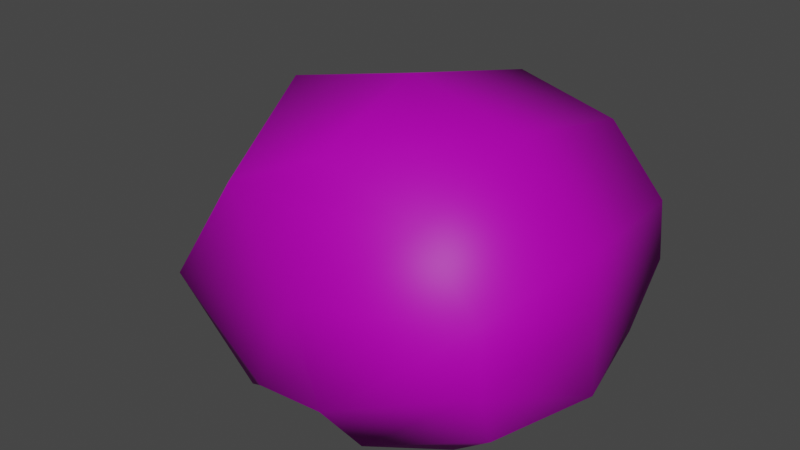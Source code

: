 # Source: brain.blend  (saved by Blender 3.0.42; exported with 4.5.12 LTS)
import bpy
from mathutils import Matrix  # noqa: F401  (used for matrix-valued properties, if any)

bpy.ops.wm.read_factory_settings(use_empty=True)
scene = bpy.context.scene
scene.name = 'Scene'

# ---- images (referenced by path relative to the original .blend; pixels are not part of the script)
import os
ASSET_DIR = os.environ.get("B2B_ASSET_DIR", "")  # directory of the original .blend (textures are referenced by path, not embedded)
HERE = os.path.dirname(os.path.abspath(__file__))  # packed textures are extracted next to this script under _unpacked/

def load_image(name, relpath, width, height, colorspace="sRGB"):
    """Load a texture the original file referenced (path relative to the .blend, or extracted next to this script)."""
    p = next((c for c in (os.path.join(HERE, relpath), os.path.join(ASSET_DIR, relpath)) if relpath and os.path.exists(c)), "")
    if p:
        img = bpy.data.images.load(p, check_existing=True)
        img.name = name
    else:  # same state as the original file: an image datablock whose file is absent (Cycles renders it pink)
        img = bpy.data.images.new(name, width, height)
        img.source = "FILE"
        img.filepath = "//" + (relpath or name)
    img.colorspace_settings.name = colorspace
    return img
img_items_grey_png = load_image('items_grey.png', 'items_grey.png', 1024, 1024, 'sRGB')

# ---- materials (node trees are filled in below, after node groups)
mat_items = bpy.data.materials.new('items')

# ---- material node trees
mat_items.use_nodes = True; mat_items.node_tree.nodes.clear()
_N = mat_items.node_tree.nodes; _L = mat_items.node_tree.links
n0 = _N.new('ShaderNodeOutputMaterial'); n0.name = 'Material Output'; n0.location = (300, 300)
n1 = _N.new('ShaderNodeBsdfPrincipled'); n1.name = 'Principled BSDF'; n1.location = (-278, 224)
n1.distribution = 'GGX'
n1.subsurface_method = 'RANDOM_WALK_SKIN'
n1.inputs[3].default_value = 1.45
n1.inputs[27].default_value = (0.0, 0.0, 0.0, 1.0)
n1.inputs[28].default_value = 1.0
n2 = _N.new('ShaderNodeMixShader'); n2.name = 'Mix Shader'; n2.location = (65, 279)
n3 = _N.new('ShaderNodeInvert'); n3.name = 'Invert'; n3.location = (-632, -110)
n4 = _N.new('ShaderNodeBsdfTransparent'); n4.name = 'Transparent BSDF'; n4.location = (-452, -185)
n5 = _N.new('ShaderNodeTexImage'); n5.name = 'Image Texture'; n5.location = (-990, 129)
n5.image = img_items_grey_png
n5.interpolation = 'Closest'
_L.new(n1.outputs[0], n2.inputs[1])
_L.new(n2.outputs[0], n0.inputs[0])
_L.new(n5.outputs[0], n1.inputs[0])
_L.new(n5.outputs[1], n3.inputs[1])
_L.new(n3.outputs[0], n4.inputs[0])
_L.new(n4.outputs[0], n2.inputs[2])
n0.is_active_output = True

# ---- world
world_world = bpy.data.worlds.new('World'); scene.world = world_world
world_world.use_nodes = True; world_world.node_tree.nodes.clear()
_N = world_world.node_tree.nodes; _L = world_world.node_tree.links
n0 = _N.new('ShaderNodeOutputWorld'); n0.name = 'World Output'; n0.location = (300, 300)
n1 = _N.new('ShaderNodeBackground'); n1.name = 'Background'; n1.location = (10, 300)
n1.inputs[0].default_value = (0.05088, 0.05088, 0.05088, 1.0)
_L.new(n1.outputs[0], n0.inputs[0])
n0.is_active_output = True
world_world.color = (0.05088, 0.05088, 0.05088)
world_world.use_sun_shadow = False
world_world.sun_shadow_jitter_overblur = 0.0

# ---- meshes
me_cube_006 = bpy.data.meshes.new('Cube.006')
me_cube_006.from_pydata([(-0.04853, -0.05117, 0.03895), (0.0735, -0.03813, 0.02), (0.01902, -0.05117, 0.09953), (-0.07139, 0.0, 0.0335), (0.08508, 0.0, 0.02075), (0.01076, 0.0, 0.1101), (0.05687, -0.03396, 0.006159), (-0.01978, -0.05117, 0.08152), (-0.03987, 0.0, 0.09793), (0.05746, 0.0, 0.0001945), (0.07662, -0.05117, 0.0671), (0.08167, 0.0, 0.07073), (0.02989, -0.06519, 0.02559), (-0.01516, -0.05117, 0.007994), (0.05587, -0.05117, 0.09046), (0.05384, 0.0, 0.1004), (-0.03244, 0.0, 0.001576), (0.009136, -0.05501, 0.04896), (0.0834, 0.0, 0.04927), (0.07835, -0.05117, 0.04564), (-0.003417, -0.05818, 0.01637), (0.04028, -0.05818, 0.01389), (-0.04853, 0.05117, 0.03895), (0.07608, 0.03889, 0.02202), (0.01902, 0.05117, 0.09953), (0.05506, 0.0332, 0.004549), (-0.01978, 0.05117, 0.08152), (0.07662, 0.05117, 0.0671), (0.02989, 0.06519, 0.02559), (-0.01516, 0.05117, 0.007994), (0.05587, 0.05117, 0.09046), (0.009136, 0.05501, 0.04896), (0.07835, 0.05117, 0.04564), (-0.003417, 0.05818, 0.01637), (0.04028, 0.05818, 0.01389), (-0.01516, 0.0, 0.007994), (-0.003417, 0.0, 0.01637), (0.02989, 0.0, 0.02559), (0.04028, 0.0, 0.01389)], [], [(15, 5, 2, 14), (20, 0, 13), (9, 4, 1, 6), (13, 0, 3, 16), (5, 8, 7, 2), (14, 2, 7, 17), (19, 10, 12, 21), (18, 11, 10, 19), (10, 14, 17, 12), (11, 15, 14, 10), (12, 17, 20), (8, 3, 0, 7), (17, 7, 0, 20), (4, 18, 19, 1), (1, 19, 21, 6), (15, 30, 24, 5), (33, 29, 22), (9, 25, 23, 4), (29, 16, 3, 22), (5, 24, 26, 8), (30, 31, 26, 24), (32, 34, 28, 27), (18, 32, 27, 11), (27, 28, 31, 30), (11, 27, 30, 15), (28, 33, 31), (8, 26, 22, 3), (31, 33, 22, 26), (4, 23, 32, 18), (23, 25, 34, 32), (36, 33, 28, 37), (35, 29, 33, 36), (16, 29, 35), (38, 37, 28, 34), (9, 6, 21, 38), (21, 12, 37, 38), (20, 36, 37, 12), (13, 35, 36, 20), (13, 16, 35), (25, 9, 38, 34)])
me_cube_006.polygons.foreach_set('use_smooth', [True] * 40)
_uv = me_cube_006.uv_layers.new(name='UVMap')
_uv.uv.foreach_set('vector', [0.4949, 0.6832, 0.4567, 0.7004, 0.464, 0.6816, 0.4967, 0.6655, 0.4441, 0.5339, 0.404, 0.574, 0.4336, 0.519, 0.4981, 0.5051, 0.5227, 0.5416, 0.5124, 0.5403, 0.4976, 0.5157, 0.4336, 0.519, 0.404, 0.574, 0.3837, 0.5643, 0.4183, 0.5076, 0.4567, 0.7004, 0.4117, 0.6787, 0.4295, 0.6496, 0.464, 0.6816, 0.4967, 0.6655, 0.464, 0.6816, 0.4295, 0.6496, 0.4552, 0.5917, 0.5167, 0.5858, 0.5151, 0.624, 0.4736, 0.5502, 0.4829, 0.5295, 0.5212, 0.5923, 0.5196, 0.6304, 0.5151, 0.624, 0.5167, 0.5858, 0.5151, 0.624, 0.4967, 0.6655, 0.4552, 0.5917, 0.4736, 0.5502, 0.5196, 0.6304, 0.4949, 0.6832, 0.4967, 0.6655, 0.5151, 0.624, 0.4736, 0.5502, 0.4552, 0.5917, 0.4441, 0.5339, 0.4117, 0.6787, 0.3837, 0.5643, 0.404, 0.574, 0.4295, 0.6496, 0.4552, 0.5917, 0.4295, 0.6496, 0.404, 0.574, 0.4441, 0.5339, 0.5227, 0.5416, 0.5212, 0.5923, 0.5167, 0.5858, 0.5124, 0.5403, 0.5124, 0.5403, 0.5167, 0.5858, 0.4829, 0.5295, 0.4976, 0.5157, 0.4949, 0.6832, 0.4967, 0.6655, 0.464, 0.6816, 0.4567, 0.7004, 0.4441, 0.5339, 0.4336, 0.519, 0.404, 0.574, 0.4981, 0.5051, 0.496, 0.5129, 0.5147, 0.5439, 0.5227, 0.5416, 0.4336, 0.519, 0.4183, 0.5076, 0.3837, 0.5643, 0.404, 0.574, 0.4567, 0.7004, 0.464, 0.6816, 0.4295, 0.6496, 0.4117, 0.6787, 0.4967, 0.6655, 0.4552, 0.5917, 0.4295, 0.6496, 0.464, 0.6816, 0.5167, 0.5858, 0.4829, 0.5295, 0.4736, 0.5502, 0.5151, 0.624, 0.5212, 0.5923, 0.5167, 0.5858, 0.5151, 0.624, 0.5196, 0.6304, 0.5151, 0.624, 0.4736, 0.5502, 0.4552, 0.5917, 0.4967, 0.6655, 0.5196, 0.6304, 0.5151, 0.624, 0.4967, 0.6655, 0.4949, 0.6832, 0.4736, 0.5502, 0.4441, 0.5339, 0.4552, 0.5917, 0.4117, 0.6787, 0.4295, 0.6496, 0.404, 0.574, 0.3837, 0.5643, 0.4552, 0.5917, 0.4441, 0.5339, 0.404, 0.574, 0.4295, 0.6496, 0.5227, 0.5416, 0.5147, 0.5439, 0.5167, 0.5858, 0.5212, 0.5923, 0.5147, 0.5439, 0.496, 0.5129, 0.4829, 0.5295, 0.5167, 0.5858, 0.442, 0.6199, 0.442, 0.5628, 0.4627, 0.5559, 0.4627, 0.6199, 0.4347, 0.6199, 0.4347, 0.5696, 0.442, 0.5628, 0.442, 0.6199, 0.424, 0.6199, 0.4347, 0.5696, 0.4347, 0.6199, 0.4692, 0.6199, 0.4627, 0.6199, 0.4627, 0.5559, 0.4692, 0.5628, 0.4799, 0.6199, 0.4795, 0.6532, 0.4692, 0.6769, 0.4692, 0.6199, 0.4692, 0.6769, 0.4627, 0.6838, 0.4627, 0.6199, 0.4692, 0.6199, 0.442, 0.6769, 0.442, 0.6199, 0.4627, 0.6199, 0.4627, 0.6838, 0.4347, 0.6701, 0.4347, 0.6199, 0.442, 0.6199, 0.442, 0.6769, 0.4347, 0.6701, 0.424, 0.6199, 0.4347, 0.6199, 0.4784, 0.5873, 0.4799, 0.6199, 0.4692, 0.6199, 0.4692, 0.5628])
me_cube_006.materials.append(mat_items)
me_cube_006.use_remesh_fix_poles = True
me_cube_006.use_remesh_preserve_attributes = False
me_cube_006.update()

# ---- objects
ob_brain = bpy.data.objects.new('@brain', me_cube_006)

# ---- transforms, parenting, visibility, modifiers, constraints
ob_brain.location = (0.0, 0.0, 0.0)

# ---- collection membership
scene.collection.objects.link(ob_brain)

# ---- scene / render settings (as saved in the file)
scene.frame_start = 1; scene.frame_end = 70; scene.frame_set(1)
scene.render.engine = 'BLENDER_EEVEE_NEXT'
scene.render.film_transparent = True
scene.cycles.use_denoising = False
scene.cycles.samples = 128
scene.cycles.sampling_pattern = 'TABULATED_SOBOL'
scene.cycles.use_adaptive_sampling = False
scene.cycles.use_light_tree = False
scene.view_settings.view_transform = 'Filmic'
bpy.context.view_layer.update()

# ---- added for rendering (the .blend has no active camera and no usable light): camera, sun
cam_auto = bpy.data.cameras.new('AutoCamera')
cam_auto.lens = 50.0
cam_auto.sensor_width = 36.0
cam_auto.clip_end = 1000.0
ob_auto_camera = bpy.data.objects.new('AutoCamera', cam_auto)
scene.collection.objects.link(ob_auto_camera)
ob_auto_camera.location = (0.220987, -0.256968, 0.226471)
ob_auto_camera.rotation_euler = (1.09748, -7.21219e-08, 0.694738)
scene.camera = ob_auto_camera
light_auto_sun = bpy.data.lights.new('AutoSun', 'SUN')
light_auto_sun.energy = 3.0
light_auto_sun.angle = 0.0523599
ob_auto_sun = bpy.data.objects.new('AutoSun', light_auto_sun)
scene.collection.objects.link(ob_auto_sun)
ob_auto_sun.rotation_euler = (0.872665, 0.174533, 0.523599)
bpy.context.view_layer.update()
